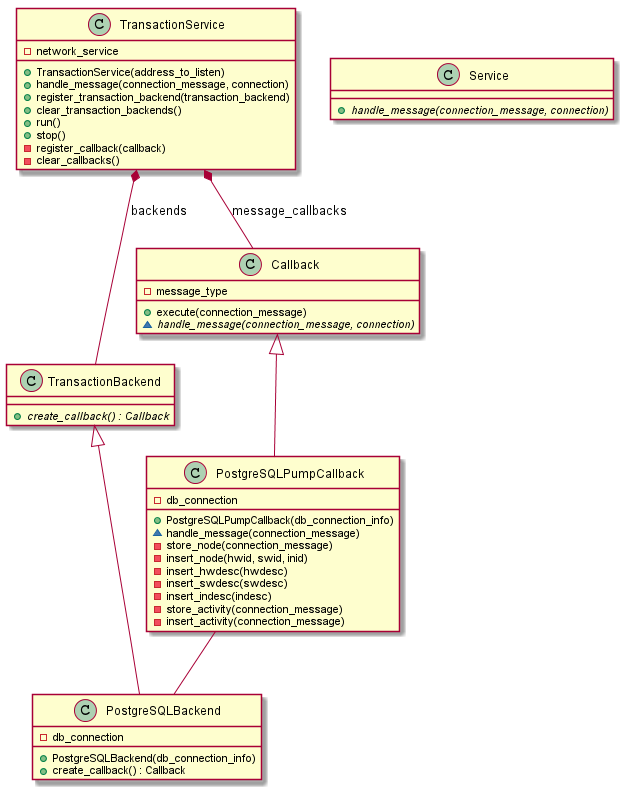

The diagram above was rendered by PlantUML. Its source (embedded in the PNG):
@startuml

TransactionBackend <|-- PostgreSQLBackend
Callback <|-- PostgreSQLPumpCallback
PostgreSQLPumpCallback -- PostgreSQLBackend
TransactionService *-- TransactionBackend : backends
TransactionService *-- Callback : message_callbacks

class Service {
	+ {abstract} handle_message(connection_message, connection)
}

class TransactionService {
	+ TransactionService(address_to_listen)
	+ handle_message(connection_message, connection)
	+ register_transaction_backend(transaction_backend)
	+ clear_transaction_backends()
	+ run()
	+ stop()
	- network_service
	- register_callback(callback)
	- clear_callbacks()
}

class TransactionBackend {
	+ {abstract} create_callback() : Callback
}

class PostgreSQLBackend {
	+ PostgreSQLBackend(db_connection_info)
	+ create_callback() : Callback
	- db_connection
}

class Callback {
	+ execute(connection_message)
	~ {abstract} handle_message(connection_message, connection)
	- message_type
}

class PostgreSQLPumpCallback {
	+ PostgreSQLPumpCallback(db_connection_info)
	~ handle_message(connection_message)
	- db_connection
	- store_node(connection_message)
	- insert_node(hwid, swid, inid)
	- insert_hwdesc(hwdesc)
	- insert_swdesc(swdesc)
	- insert_indesc(indesc)
	- store_activity(connection_message)
	- insert_activity(connection_message)
}

@enduml